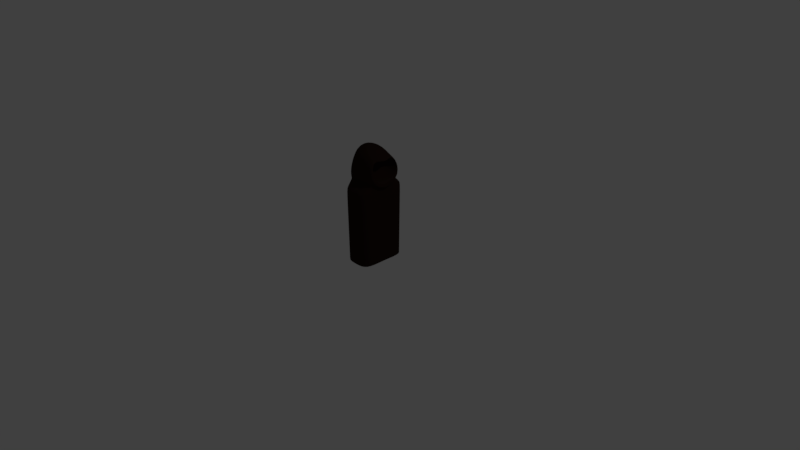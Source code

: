 # Source: phanton.blend  (saved by Blender 2.79.0; exported with 4.5.12 LTS)
import bpy
from mathutils import Matrix  # noqa: F401  (used for matrix-valued properties, if any)

bpy.ops.wm.read_factory_settings(use_empty=True)
scene = bpy.context.scene
scene.name = 'Scene'

# ---- collections
col_collection_1 = bpy.data.collections.new('Collection 1'); scene.collection.children.link(col_collection_1)

# ---- materials (node trees are filled in below, after node groups)
mat_phanton = bpy.data.materials.new('phanton')
mat_phanton.alpha_threshold = 0.0
mat_phanton.roughness = 0.5

# ---- material node trees
mat_phanton.use_nodes = True; mat_phanton.node_tree.nodes.clear()
_N = mat_phanton.node_tree.nodes; _L = mat_phanton.node_tree.links
n0 = _N.new('ShaderNodeOutputMaterial'); n0.name = 'Material Output'; n0.location = (300, 300)
n1 = _N.new('ShaderNodeBsdfDiffuse'); n1.name = 'Diffuse BSDF'; n1.location = (10, 300)
n1.inputs[0].default_value = (0.02198, 0.01072, 0.00739, 1.0)
_L.new(n1.outputs[0], n0.inputs[0])
n0.is_active_output = True

# ---- world
world_world = bpy.data.worlds.new('World'); scene.world = world_world
world_world.color = (0.05088, 0.05088, 0.05088)
world_world.use_sun_shadow = False
world_world.sun_shadow_jitter_overblur = 0.0
world_world.cycles.sampling_method = 'MANUAL'

# ---- cameras
cam_camera = bpy.data.cameras.new('Camera')
cam_camera.clip_end = 100.0
cam_camera.lens = 35.0
cam_camera.sensor_width = 32.0
cam_camera.sensor_height = 18.0
cam_camera.ortho_scale = 7.314
cam_camera.dof.focus_distance = 0.0

# ---- lights
light_lamp = bpy.data.lights.new('Lamp', 'POINT')
light_lamp.transmission_factor = 0.0
light_lamp.cutoff_distance = 30.0
light_lamp.energy = 100.0
light_lamp.shadow_buffer_clip_start = 1.001
light_lamp.shadow_soft_size = 0.1
light_lamp.shadow_maximum_resolution = 0.006
light_lamp.use_absolute_resolution = True

# ---- meshes
me_cube_001 = bpy.data.meshes.new('Cube.001')
me_cube_001.from_pydata([(14.13, -21.52, -0.9874), (15.89, -21.52, 2.817), (14.13, -21.52, 2.579), (13.98, -21.52, 3.058), (16.08, -21.51, 2.431), (14.62, -22.29, 2.817), (14.62, -22.66, -0.9874), (14.51, -21.46, 4.388), (15.89, -21.52, -0.9874), (16.16, -21.53, 3.838), (14.13, -21.52, 2.817), (15.89, -21.52, 2.579), (14.62, -20.37, -0.9874), (14.62, -20.74, 2.817), (15.99, -22.66, -0.9874), (15.99, -22.29, 2.817), (15.99, -20.37, -0.9874), (15.99, -20.74, 2.817), (14.77, -20.95, 4.224), (15.91, -21.17, 3.921), (15.9, -21.92, 3.943), (14.8, -22.07, 4.216), (14.51, -22.42, 3.058), (14.51, -20.61, 3.058), (16.07, -22.31, 3.166), (16.07, -20.73, 3.166), (15.99, -20.3, 2.579), (14.62, -22.73, 2.579), (14.62, -20.3, 2.579), (15.99, -22.73, 2.579), (16.1, -20.61, 3.058), (16.06, -21.51, 2.54), (15.9, -21.12, 3.981), (16.14, -21.53, 3.956), (15.89, -21.97, 4.004), (16.1, -22.42, 3.058), (16.09, -21.55, 2.812), (15.8, -21.53, 3.913), (16.07, -20.73, 3.166), (15.89, -21.11, 3.955), (15.89, -21.95, 3.955), (16.07, -22.31, 3.166), (15.39, -21.52, 3.332), (15.21, -21.52, 4.24), (15.44, -20.96, 3.332), (15.3, -21.12, 4.036), (15.3, -21.91, 4.036), (15.44, -22.07, 3.332), (14.66, -22.25, 3.835), (15.95, -22.25, 3.835), (15.95, -20.79, 3.835), (14.66, -20.79, 3.835), (14.18, -21.52, 4.048), (15.95, -22.16, 3.82), (15.95, -20.87, 3.82), (15.95, -22.16, 3.82), (15.95, -20.87, 3.82), (15.28, -21.52, 3.922), (15.35, -21.97, 3.789), (15.35, -21.06, 3.789), (15.01, -21.52, 4.582), (15.31, -20.74, 2.817), (15.31, -20.37, -0.9874), (15.31, -22.29, 2.817), (15.31, -22.66, -0.9874), (15.31, -20.88, 4.255), (15.31, -22.15, 4.255), (15.31, -20.61, 3.058), (15.31, -22.42, 3.058), (15.31, -22.73, 2.579), (15.31, -20.3, 2.579), (15.31, -20.79, 3.835), (15.31, -22.25, 3.835), (16.0, -21.55, 2.836), (15.98, -22.27, 3.191), (15.83, -21.93, 3.94), (15.74, -21.53, 3.889), (15.79, -20.97, 4.152), (15.98, -20.76, 3.191), (15.86, -20.9, 3.815), (15.86, -22.13, 3.815), (14.13, -21.52, 2.227), (15.89, -21.52, 2.227), (15.99, -20.31, 2.227), (14.62, -20.31, 2.227), (15.99, -22.73, 2.227), (14.62, -22.73, 2.227), (15.31, -20.31, 2.227), (15.31, -22.73, 2.227)], [], [(52, 48, 21, 7), (13, 10, 3, 23), (86, 27, 2, 81), (83, 26, 11, 82), (70, 61, 17, 26), (69, 63, 5, 27), (11, 1, 15, 29), (2, 10, 13, 28), (15, 1, 4, 35), (60, 7, 21, 66), (72, 49, 34, 66), (53, 24, 41, 55), (71, 51, 18, 65), (61, 13, 23, 67), (1, 17, 30, 4), (63, 15, 35, 68), (10, 5, 22, 3), (81, 2, 28, 84), (82, 11, 29, 85), (88, 69, 27, 86), (87, 70, 26, 83), (24, 31, 36, 41), (65, 18, 7, 60), (27, 5, 10, 2), (26, 17, 1, 11), (51, 52, 7, 18), (25, 31, 4, 30), (9, 19, 32, 33), (20, 9, 33, 34), (53, 20, 34, 49), (54, 25, 30, 50), (31, 24, 35, 4), (80, 74, 47, 58), (74, 73, 42, 47), (19, 9, 37, 39), (54, 19, 39, 56), (9, 20, 40, 37), (31, 25, 38, 36), (57, 59, 45, 43), (58, 57, 43, 46), (77, 76, 43, 45), (79, 77, 45, 59), (76, 75, 46, 43), (73, 78, 44, 42), (78, 79, 59, 44), (47, 42, 57, 58), (42, 44, 59, 57), (25, 54, 56, 38), (75, 80, 58, 46), (19, 54, 50, 32), (24, 53, 49, 35), (23, 3, 52, 51), (67, 23, 51, 71), (20, 53, 55, 40), (68, 35, 49, 72), (3, 22, 48, 52), (22, 68, 72, 48), (30, 67, 71, 50), (32, 65, 60, 33), (84, 28, 70, 87), (85, 29, 69, 88), (5, 63, 68, 22), (17, 61, 67, 30), (50, 71, 65, 32), (48, 72, 66, 21), (33, 60, 66, 34), (29, 15, 63, 69), (28, 13, 61, 70), (40, 55, 80, 75), (38, 56, 79, 78), (36, 38, 78, 73), (37, 40, 75, 76), (56, 39, 77, 79), (39, 37, 76, 77), (41, 36, 73, 74), (55, 41, 74, 80), (14, 85, 88, 64), (12, 84, 87, 62), (62, 87, 83, 16), (64, 88, 86, 6), (8, 82, 85, 14), (0, 81, 84, 12), (16, 83, 82, 8), (6, 86, 81, 0)])
me_cube_001.polygons.foreach_set('use_smooth', [True] * 84)
me_cube_001.materials.append(mat_phanton)
me_cube_001.use_remesh_preserve_volume = False
me_cube_001.use_remesh_preserve_attributes = False
me_cube_001.use_mirror_vertex_groups = False
me_cube_001.update()

# ---- objects
ob_lamp = bpy.data.objects.new('Lamp', light_lamp)
ob_camera = bpy.data.objects.new('Camera', cam_camera)
ob_cube_001 = bpy.data.objects.new('Cube.001', me_cube_001)

# ---- transforms, parenting, visibility, modifiers, constraints
ob_lamp.location = (4.076, 1.005, 5.904)
ob_lamp.rotation_euler = (0.6503, 0.05522, 1.866)
ob_lamp.lock_rotations_4d = False
ob_lamp.empty_display_type = 'ARROWS'
ob_lamp.color = (0.0, 0.0, 0.0, 0.0)
ob_lamp.lineart.crease_threshold = 0.0
ob_camera.location = (7.481, -6.508, 5.344)
ob_camera.rotation_euler = (1.109, 0.0, 0.8149)
ob_camera.lock_rotations_4d = False
ob_camera.empty_display_type = 'ARROWS'
ob_camera.color = (0.0, 0.0, 0.0, 0.0)
ob_camera.display_type = 'WIRE'
ob_camera.lineart.crease_threshold = 0.0
ob_cube_001.location = (-4.082, 5.925, 0.3248)
ob_cube_001.scale = (0.2772, 0.2772, 0.2772)
ob_cube_001.lineart.crease_threshold = 0.0
_m = ob_cube_001.modifiers.new('Subsurf', 'SUBSURF')
_m.uv_smooth = 'PRESERVE_CORNERS'
_m.quality = 2
_m.show_only_control_edges = False

# ---- collection membership
col_collection_1.objects.link(ob_lamp)
col_collection_1.objects.link(ob_camera)
col_collection_1.objects.link(ob_cube_001)

# ---- scene / render settings (as saved in the file)
scene.camera = ob_camera
scene.frame_start = 1; scene.frame_end = 250; scene.frame_set(1)
scene.render.engine = 'CYCLES'
scene.render.resolution_percentage = 50
scene.render.dither_intensity = 0.0
scene.cycles.use_denoising = False
scene.cycles.samples = 128
scene.cycles.sampling_pattern = 'TABULATED_SOBOL'
scene.cycles.use_adaptive_sampling = False
scene.cycles.use_light_tree = False
scene.cycles.blur_glossy = 0.0
scene.cycles.sample_clamp_indirect = 0.0
scene.view_settings.view_transform = 'Standard'
bpy.context.view_layer.update()
